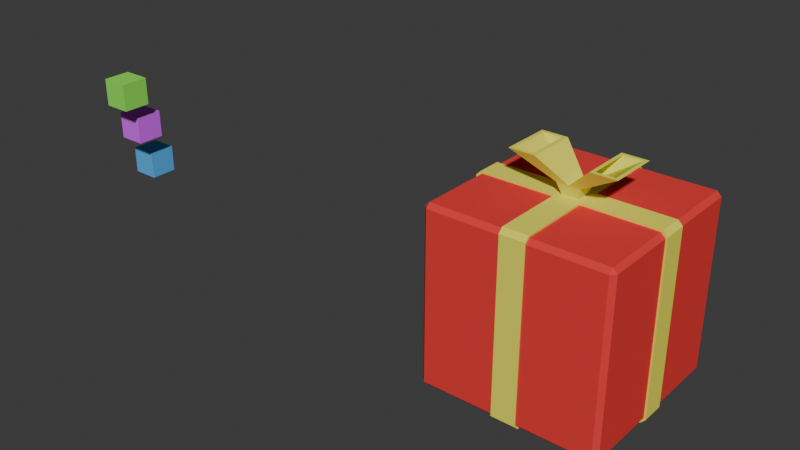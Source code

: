 # Source: present.blend  (saved by Blender 4.2.66; exported with 4.5.12 LTS)
import bpy
from mathutils import Matrix  # noqa: F401  (used for matrix-valued properties, if any)

bpy.ops.wm.read_factory_settings(use_empty=True)
scene = bpy.context.scene
scene.name = 'Scene'

# ---- collections
col_collection = bpy.data.collections.new('Collection'); scene.collection.children.link(col_collection)

# ---- materials (node trees are filled in below, after node groups)
mat_present_color1 = bpy.data.materials.new('Present_Color1')
mat_present_color2 = bpy.data.materials.new('Present_Color2')
mat_present_color3 = bpy.data.materials.new('Present_Color3')
mat_present_color4 = bpy.data.materials.new('Present_Color4')
mat_present_color5 = bpy.data.materials.new('Present_Color5')

# ---- material node trees
mat_present_color1.use_nodes = True; mat_present_color1.node_tree.nodes.clear()
_N = mat_present_color1.node_tree.nodes; _L = mat_present_color1.node_tree.links
n0 = _N.new('ShaderNodeBsdfPrincipled'); n0.name = 'Principled BSDF'; n0.location = (10, 300)
n0.inputs[0].default_value = (0.8003, 0.05371, 0.04974, 1.0)
n0.inputs[2].default_value = 1.0
n0.inputs[3].default_value = 1.0
n1 = _N.new('ShaderNodeOutputMaterial'); n1.name = 'Material Output'; n1.location = (300, 300)
_L.new(n0.outputs[0], n1.inputs[0])
n1.is_active_output = True
mat_present_color2.use_nodes = True; mat_present_color2.node_tree.nodes.clear()
_N = mat_present_color2.node_tree.nodes; _L = mat_present_color2.node_tree.links
n0 = _N.new('ShaderNodeBsdfPrincipled'); n0.name = 'Principled BSDF'; n0.location = (10, 300)
n0.inputs[0].default_value = (0.8706, 0.8359, 0.0973, 1.0)
n0.inputs[2].default_value = 1.0
n0.inputs[3].default_value = 1.0
n1 = _N.new('ShaderNodeOutputMaterial'); n1.name = 'Material Output'; n1.location = (300, 300)
_L.new(n0.outputs[0], n1.inputs[0])
n1.is_active_output = True
mat_present_color3.use_nodes = True; mat_present_color3.node_tree.nodes.clear()
_N = mat_present_color3.node_tree.nodes; _L = mat_present_color3.node_tree.links
n0 = _N.new('ShaderNodeBsdfPrincipled'); n0.name = 'Principled BSDF'; n0.location = (10, 300)
n0.inputs[0].default_value = (0.2503, 0.8706, 0.0973, 1.0)
n0.inputs[2].default_value = 1.0
n0.inputs[3].default_value = 1.0
n1 = _N.new('ShaderNodeOutputMaterial'); n1.name = 'Material Output'; n1.location = (300, 300)
_L.new(n0.outputs[0], n1.inputs[0])
n1.is_active_output = True
mat_present_color4.use_nodes = True; mat_present_color4.node_tree.nodes.clear()
_N = mat_present_color4.node_tree.nodes; _L = mat_present_color4.node_tree.links
n0 = _N.new('ShaderNodeBsdfPrincipled'); n0.name = 'Principled BSDF'; n0.location = (10, 300)
n0.inputs[0].default_value = (0.7239, 0.09745, 1.0, 1.0)
n0.inputs[2].default_value = 1.0
n0.inputs[3].default_value = 1.0
n1 = _N.new('ShaderNodeOutputMaterial'); n1.name = 'Material Output'; n1.location = (300, 300)
_L.new(n0.outputs[0], n1.inputs[0])
n1.is_active_output = True
mat_present_color5.use_nodes = True; mat_present_color5.node_tree.nodes.clear()
_N = mat_present_color5.node_tree.nodes; _L = mat_present_color5.node_tree.links
n0 = _N.new('ShaderNodeBsdfPrincipled'); n0.name = 'Principled BSDF'; n0.location = (10, 300)
n0.inputs[0].default_value = (0.0973, 0.4322, 0.8706, 1.0)
n0.inputs[2].default_value = 1.0
n0.inputs[3].default_value = 1.0
n1 = _N.new('ShaderNodeOutputMaterial'); n1.name = 'Material Output'; n1.location = (300, 300)
_L.new(n0.outputs[0], n1.inputs[0])
n1.is_active_output = True

# ---- world
world_world = bpy.data.worlds.new('World'); scene.world = world_world
world_world.use_nodes = True; world_world.node_tree.nodes.clear()
_N = world_world.node_tree.nodes; _L = world_world.node_tree.links
n0 = _N.new('ShaderNodeOutputWorld'); n0.name = 'World Output'; n0.location = (300, 300)
n1 = _N.new('ShaderNodeBackground'); n1.name = 'Background'; n1.location = (10, 300)
n1.inputs[0].default_value = (0.05088, 0.05088, 0.05088, 1.0)
_L.new(n1.outputs[0], n0.inputs[0])
n0.is_active_output = True
world_world.color = (0.05088, 0.05088, 0.05088)
world_world.sun_shadow_jitter_overblur = 0.0

# ---- meshes
me_cube_001 = bpy.data.meshes.new('Cube.001')
me_cube_001.from_pydata([(-0.475, -0.475, -0.5), (-0.475, -0.5, -0.475), (-0.5, -0.475, -0.475), (-0.475, -0.5, 0.475), (-0.475, -0.475, 0.5), (-0.5, -0.475, 0.475), (-0.475, 0.475, -0.5), (-0.5, 0.475, -0.475), (-0.475, 0.5, -0.475), (-0.475, 0.475, 0.5), (-0.475, 0.5, 0.475), (-0.5, 0.475, 0.475), (0.475, -0.475, -0.5), (0.5, -0.475, -0.475), (0.475, -0.5, -0.475), (0.475, -0.475, 0.5), (0.475, -0.5, 0.475), (0.5, -0.475, 0.475), (0.475, 0.475, -0.5), (0.475, 0.5, -0.475), (0.5, 0.475, -0.475), (0.475, 0.475, 0.5), (0.5, 0.475, 0.475), (0.475, 0.5, 0.475)], [], [(14, 16, 3, 1), (20, 22, 17, 13), (21, 9, 4, 15), (2, 5, 11, 7), (8, 10, 23, 19), (0, 1, 2), (3, 4, 5), (6, 7, 8), (9, 10, 11), (12, 13, 14), (15, 16, 17), (18, 19, 20), (21, 22, 23), (6, 0, 2, 7), (1, 3, 5, 2), (4, 9, 11, 5), (10, 8, 7, 11), (18, 6, 8, 19), (9, 21, 23, 10), (22, 20, 19, 23), (12, 18, 20, 13), (21, 15, 17, 22), (16, 14, 13, 17), (0, 12, 14, 1), (15, 4, 3, 16), (6, 18, 12, 0)])
_uv = me_cube_001.uv_layers.new(name='UVMap')
_uv.uv.foreach_set('vector', [0.3812, 0.7562, 0.6187, 0.7563, 0.6187, 0.9937, 0.3812, 0.9937, 0.3812, 0.5062, 0.6187, 0.5063, 0.6187, 0.7437, 0.3812, 0.7437, 0.6312, 0.5062, 0.8688, 0.5063, 0.8688, 0.7437, 0.6312, 0.7437, 0.3812, 0.00625, 0.6187, 0.00625, 0.6187, 0.2438, 0.3812, 0.2437, 0.3812, 0.2562, 0.6187, 0.2563, 0.6187, 0.4937, 0.3812, 0.4937, 0.1312, 0.7437, 0.1312, 0.75, 0.125, 0.7438, 0.6187, 0.0, 0.625, 0.00625, 0.6187, 0.00625, 0.1312, 0.5062, 0.125, 0.5063, 0.1312, 0.5, 0.625, 0.2438, 0.6187, 0.25, 0.6187, 0.2438, 0.3688, 0.7437, 0.375, 0.7438, 0.3688, 0.75, 0.625, 0.7563, 0.6187, 0.7563, 0.6187, 0.75, 0.3688, 0.5063, 0.3688, 0.5, 0.375, 0.5063, 0.625, 0.4938, 0.6187, 0.5, 0.6187, 0.4937, 0.1312, 0.5062, 0.1312, 0.7437, 0.125, 0.7438, 0.125, 0.5063, 0.3813, 0.0, 0.6187, 0.0, 0.6187, 0.00625, 0.3812, 0.00625, 0.625, 0.00625, 0.625, 0.2438, 0.6187, 0.2438, 0.6187, 0.00625, 0.6187, 0.2563, 0.3812, 0.2562, 0.3812, 0.2437, 0.6187, 0.2438, 0.3688, 0.5063, 0.1312, 0.5062, 0.1312, 0.5, 0.3688, 0.5, 0.625, 0.2563, 0.625, 0.4938, 0.6187, 0.4937, 0.6187, 0.2563, 0.6187, 0.5063, 0.3812, 0.5062, 0.3812, 0.4937, 0.6187, 0.4937, 0.3688, 0.7437, 0.3688, 0.5063, 0.3812, 0.5062, 0.3812, 0.7437, 0.6312, 0.5062, 0.6312, 0.7437, 0.6187, 0.7437, 0.6187, 0.5063, 0.6187, 0.7563, 0.3812, 0.7562, 0.3812, 0.7437, 0.6187, 0.7437, 0.1312, 0.7437, 0.3688, 0.7437, 0.3688, 0.75, 0.1312, 0.75, 0.625, 0.7563, 0.625, 0.9937, 0.6187, 0.9937, 0.6187, 0.7563, 0.1312, 0.5062, 0.3688, 0.5063, 0.3688, 0.7437, 0.1312, 0.7437])
me_cube_001.materials.append(mat_present_color1)
me_cube_001.update()
me_cube_002 = bpy.data.meshes.new('Cube.002')
me_cube_002.from_pydata([(-0.475, 0.06786, -0.5), (-0.475, -0.06786, -0.5), (-0.5, -0.06786, -0.475), (-0.5, 0.06786, -0.475), (-0.475, -0.06786, 0.5), (-0.475, 0.06786, 0.5), (-0.5, 0.06786, 0.475), (-0.5, -0.06786, 0.475), (0.475, -0.06786, -0.5), (0.475, 0.06786, -0.5), (0.5, 0.06786, -0.475), (0.5, -0.06786, -0.475), (0.475, 0.06786, 0.5), (0.475, -0.06786, 0.5), (0.5, -0.06786, 0.475), (0.5, 0.06786, 0.475), (0.06786, 0.475, -0.5), (-0.06786, 0.475, -0.5), (-0.06786, 0.5, -0.475), (0.06786, 0.5, -0.475), (-0.06786, 0.475, 0.5), (0.06786, 0.475, 0.5), (0.06786, 0.5, 0.475), (-0.06786, 0.5, 0.475), (-0.06786, -0.475, -0.5), (0.06786, -0.475, -0.5), (0.06786, -0.5, -0.475), (-0.06786, -0.5, -0.475), (0.06786, -0.475, 0.5), (-0.06786, -0.475, 0.5), (-0.06786, -0.5, 0.475), (0.06786, -0.5, 0.475), (0.06786, 0.3393, -0.5), (-0.06786, 0.3393, -0.5), (0.06786, 0.2036, -0.5), (-0.06786, 0.2036, -0.5), (0.3393, 0.06786, -0.5), (0.2036, 0.06786, -0.5), (0.06786, 0.06786, -0.5), (-0.06786, 0.06786, -0.5), (-0.2036, 0.06786, -0.5), (-0.3393, 0.06786, -0.5), (0.3393, -0.06786, -0.5), (0.2036, -0.06786, -0.5), (0.06786, -0.06786, -0.5), (-0.06786, -0.06786, -0.5), (-0.2036, -0.06786, -0.5), (-0.3393, -0.06786, -0.5), (0.06786, -0.2036, -0.5), (-0.06786, -0.2036, -0.5), (0.06786, -0.3393, -0.5), (-0.06786, -0.3393, -0.5), (-0.06786, 0.3393, 0.5), (0.06786, 0.3393, 0.5), (-0.06786, 0.2036, 0.5), (0.06786, 0.2036, 0.5), (-0.3393, 0.06786, 0.5), (-0.2036, 0.06786, 0.5), (-0.06786, 0.06786, 0.5), (0.06786, 0.06786, 0.5), (0.2036, 0.06786, 0.5), (0.3393, 0.06786, 0.5), (-0.3393, -0.06786, 0.5), (-0.2036, -0.06786, 0.5), (-0.06786, -0.06786, 0.5), (0.06786, -0.06786, 0.5), (0.2036, -0.06786, 0.5), (0.3393, -0.06786, 0.5), (-0.06786, -0.2036, 0.5), (0.06786, -0.2036, 0.5), (-0.06786, -0.3393, 0.5), (0.06786, -0.3393, 0.5), (-0.3461, -0.06854, -0.5105), (-0.2076, -0.06854, -0.5105), (-0.06921, -0.06854, -0.5105), (0.06921, -0.06854, -0.5105), (0.2076, -0.06854, -0.5105), (0.3461, -0.06854, -0.5105), (-0.3461, 0.06854, -0.5105), (-0.2076, 0.06854, -0.5105), (-0.06921, 0.06854, -0.5105), (0.06921, 0.06854, -0.5105), (0.2076, 0.06854, -0.5105), (0.3461, 0.06854, -0.5105), (-0.06921, -0.505, -0.3464), (-0.06921, -0.505, -0.2078), (-0.06921, 0.2056, -0.5105), (0.06921, 0.2056, -0.5105), (-0.06921, -0.505, -0.06928), (-0.06921, -0.505, 0.06928), (-0.06921, -0.505, 0.2078), (-0.06921, -0.505, 0.3464), (-0.06921, 0.3427, -0.5105), (0.06921, 0.3427, -0.5105), (0.06921, -0.505, -0.3464), (0.06921, -0.505, -0.2078), (0.06921, -0.505, -0.06928), (0.06921, -0.505, 0.06928), (0.06921, -0.505, 0.485), (-0.06921, -0.505, 0.485), (0.06921, -0.505, 0.2078), (0.06921, -0.505, 0.3464), (0.06921, 0.505, -0.3464), (0.06921, 0.505, -0.2078), (-0.06921, -0.4797, 0.5105), (0.06921, -0.4797, 0.5105), (0.06921, 0.505, -0.06928), (0.06921, 0.505, 0.06928), (-0.5, -0.06786, 0.3393), (-0.5, -0.06786, 0.2036), (-0.5, -0.06786, 0.06786), (-0.5, -0.06786, -0.06786), (-0.5, -0.06786, -0.2036), (-0.5, -0.06786, -0.3393), (-0.5, 0.06786, 0.3393), (-0.5, 0.06786, 0.2036), (-0.5, 0.06786, 0.06786), (-0.5, 0.06786, -0.06786), (-0.5, 0.06786, -0.2036), (-0.5, 0.06786, -0.3393), (0.06921, 0.505, 0.2078), (0.06921, 0.505, 0.3464), (-0.06921, -0.505, -0.485), (0.06921, -0.505, -0.485), (-0.06921, 0.505, -0.3464), (-0.06921, 0.505, -0.2078), (-0.06921, 0.505, -0.06928), (-0.06921, 0.505, 0.06928), (0.06921, -0.4797, -0.5105), (-0.06921, -0.4797, -0.5105), (-0.06921, 0.505, 0.2078), (-0.06921, 0.505, 0.3464), (0.51, -0.06854, -0.3464), (0.51, -0.06854, -0.2078), (-0.06921, 0.505, 0.485), (0.06921, 0.505, 0.485), (0.51, -0.06854, -0.06928), (0.51, -0.06854, 0.06928), (0.51, -0.06854, 0.2078), (0.51, -0.06854, 0.3464), (0.06921, 0.4797, 0.5105), (-0.06921, 0.4797, 0.5105), (0.51, 0.06854, -0.3464), (0.51, 0.06854, -0.2078), (0.5, 0.06786, 0.3393), (0.5, 0.06786, 0.2036), (0.5, 0.06786, 0.06786), (0.5, 0.06786, -0.06786), (0.5, 0.06786, -0.2036), (0.5, 0.06786, -0.3393), (0.5, -0.06786, 0.3393), (0.5, -0.06786, 0.2036), (0.5, -0.06786, 0.06786), (0.5, -0.06786, -0.06786), (0.5, -0.06786, -0.2036), (0.5, -0.06786, -0.3393), (0.51, 0.06854, -0.06928), (0.51, 0.06854, 0.06928), (0.06921, 0.505, -0.485), (-0.06921, 0.505, -0.485), (0.51, 0.06854, 0.2078), (0.51, 0.06854, 0.3464), (-0.51, 0.06854, -0.3464), (-0.51, 0.06854, -0.2078), (-0.06921, 0.4797, -0.5105), (0.06921, 0.4797, -0.5105), (-0.51, 0.06854, -0.06928), (-0.51, 0.06854, 0.06928), (-0.51, 0.06854, 0.2078), (-0.51, 0.06854, 0.3464), (0.51, 0.06854, 0.485), (0.51, -0.06854, 0.485), (-0.51, -0.06854, -0.3464), (-0.51, -0.06854, -0.2078), (-0.51, -0.06854, -0.06928), (-0.51, -0.06854, 0.06928), (0.4845, -0.06854, 0.5105), (0.4845, 0.06854, 0.5105), (-0.51, -0.06854, 0.2078), (-0.51, -0.06854, 0.3464), (-0.06786, 0.5, 0.3393), (-0.06786, 0.5, 0.2036), (-0.06786, 0.5, 0.06786), (-0.06786, 0.5, -0.06786), (-0.06786, 0.5, -0.2036), (-0.06786, 0.5, -0.3393), (0.06786, 0.5, 0.3393), (0.06786, 0.5, 0.2036), (0.06786, 0.5, 0.06786), (0.06786, 0.5, -0.06786), (0.06786, 0.5, -0.2036), (0.06786, 0.5, -0.3393), (0.06921, -0.3427, 0.5105), (-0.06921, -0.3427, 0.5105), (0.51, -0.06854, -0.485), (0.51, 0.06854, -0.485), (0.06921, -0.2056, 0.5105), (-0.06921, -0.2056, 0.5105), (0.3461, -0.06854, 0.5105), (0.2076, -0.06854, 0.5105), (0.4845, 0.06854, -0.5105), (0.4845, -0.06854, -0.5105), (0.04421, -0.04354, 0.5105), (-0.04421, -0.04354, 0.5105), (-0.2076, -0.06854, 0.5105), (-0.3461, -0.06854, 0.5105), (-0.51, -0.06854, 0.485), (-0.51, 0.06854, 0.485), (0.3461, 0.06854, 0.5105), (0.2076, 0.06854, 0.5105), (0.04421, 0.04354, 0.5105), (-0.04421, 0.04354, 0.5105), (-0.4845, 0.06854, 0.5105), (-0.4845, -0.06854, 0.5105), (-0.2076, 0.06854, 0.5105), (-0.3461, 0.06854, 0.5105), (0.06786, -0.5, 0.3393), (0.06786, -0.5, 0.2036), (0.06786, -0.5, 0.06786), (0.06786, -0.5, -0.06786), (0.06786, -0.5, -0.2036), (0.06786, -0.5, -0.3393), (-0.06786, -0.5, 0.3393), (-0.06786, -0.5, 0.2036), (-0.06786, -0.5, 0.06786), (-0.06786, -0.5, -0.06786), (-0.06786, -0.5, -0.2036), (-0.06786, -0.5, -0.3393), (0.06921, 0.2056, 0.5105), (-0.06921, 0.2056, 0.5105), (-0.51, 0.06854, -0.485), (-0.51, -0.06854, -0.485), (0.06921, 0.3427, 0.5105), (-0.06921, 0.3427, 0.5105), (-0.06921, -0.3427, -0.5105), (0.06921, -0.3427, -0.5105), (-0.4845, -0.06854, -0.5105), (-0.4845, 0.06854, -0.5105), (-0.06921, -0.2056, -0.5105), (0.06921, -0.2056, -0.5105), (-0.06921, 0.06854, 0.5105), (-0.06921, -0.06854, 0.5105), (0.06921, 0.06854, 0.5105), (0.06921, -0.06854, 0.5105), (0.06632, -0.0653, 0.5772), (-0.06632, -0.0653, 0.5772), (0.06632, 0.0653, 0.5772), (-0.06632, 0.0653, 0.5772), (0.0, 0.0653, 0.5772), (0.0, -0.0653, 0.5772), (0.264, -0.1194, 0.7105), (0.264, 0.1194, 0.7105), (0.1624, 0.1194, 0.7105), (0.1624, -0.1194, 0.7105), (-0.264, -0.1194, 0.7105), (-0.264, 0.1194, 0.7105), (-0.1624, 0.1194, 0.7105), (-0.1624, -0.1194, 0.7105), (0.284, 0.1394, 0.7105), (0.284, -0.1394, 0.7105), (0.1424, 0.1394, 0.7105), (0.1424, -0.1394, 0.7105), (-0.284, 0.1394, 0.7105), (-0.284, -0.1394, 0.7105), (-0.1424, 0.1394, 0.7105), (-0.1424, -0.1394, 0.7105), (-0.05322, -0.05891, 0.5772), (-0.05322, 0.06054, 0.5772), (-0.0135, 0.06054, 0.5772), (-0.0135, -0.05891, 0.5772), (0.05169, -0.05891, 0.5772), (0.05169, 0.06054, 0.5772), (0.01196, 0.06054, 0.5772), (0.01196, -0.05891, 0.5772)], [], [(36, 42, 8, 9), (12, 15, 14, 13), (8, 11, 10, 9), (4, 7, 6, 5), (0, 3, 2, 1), (108, 114, 6, 7), (56, 62, 4, 5), (144, 150, 14, 15), (6, 114, 169, 207), (61, 60, 209, 208), (69, 71, 70, 68), (218, 217, 100, 97), (20, 52, 233, 141), (217, 216, 101, 100), (53, 21, 140, 232), (65, 69, 68, 64), (114, 115, 168, 169), (4, 62, 205, 213), (12, 13, 67, 61), (61, 67, 66, 60), (60, 66, 65, 59), (59, 65, 64, 58), (58, 64, 63, 57), (57, 63, 62, 56), (115, 116, 167, 168), (219, 218, 97, 96), (55, 59, 58, 54), (62, 63, 204, 205), (27, 24, 129, 122), (116, 117, 166, 167), (220, 219, 96, 95), (53, 55, 54, 52), (63, 64, 241, 204), (25, 26, 123, 128), (21, 53, 52, 20), (117, 118, 163, 166), (30, 222, 91, 99), (49, 51, 50, 48), (222, 223, 90, 91), (51, 49, 238, 234), (221, 220, 95, 94), (118, 119, 162, 163), (45, 49, 48, 44), (65, 66, 199, 243), (66, 67, 198, 199), (0, 1, 47, 41), (41, 47, 46, 40), (40, 46, 45, 39), (39, 45, 44, 38), (38, 44, 43, 37), (37, 43, 42, 36), (223, 224, 89, 90), (48, 50, 235, 239), (35, 39, 38, 34), (0, 41, 78, 237), (224, 225, 88, 89), (47, 1, 236, 72), (23, 20, 141, 134), (33, 35, 34, 32), (225, 226, 85, 88), (21, 22, 135, 140), (17, 33, 32, 16), (51, 24, 25, 50), (13, 14, 171, 176), (28, 31, 30, 29), (15, 12, 177, 170), (44, 48, 239, 75), (24, 27, 26, 25), (20, 23, 22, 21), (16, 19, 18, 17), (180, 186, 22, 23), (19, 16, 165, 158), (71, 28, 29, 70), (180, 23, 134, 131), (38, 37, 82, 81), (226, 227, 84, 85), (36, 9, 200, 83), (216, 222, 30, 31), (37, 36, 83, 82), (49, 45, 74, 238), (92, 93, 87, 86), (105, 104, 99, 98), (83, 200, 201, 77), (141, 140, 135, 134), (165, 164, 159, 158), (164, 165, 93, 92), (234, 235, 128, 129), (177, 176, 171, 170), (129, 128, 123, 122), (131, 134, 135, 121), (26, 27, 227, 221), (221, 227, 226, 220), (220, 226, 225, 219), (219, 225, 224, 218), (218, 224, 223, 217), (217, 223, 222, 216), (192, 193, 104, 105), (101, 98, 99, 91), (201, 200, 195, 194), (123, 94, 84, 122), (94, 95, 85, 84), (95, 96, 88, 85), (96, 97, 89, 88), (213, 212, 207, 206), (97, 100, 90, 89), (100, 101, 91, 90), (35, 33, 92, 86), (3, 0, 237, 230), (232, 233, 229, 228), (1, 2, 231, 236), (26, 221, 94, 123), (159, 124, 102, 158), (126, 127, 107, 106), (237, 236, 231, 230), (130, 131, 121, 120), (195, 142, 132, 194), (124, 125, 103, 102), (125, 126, 106, 103), (179, 206, 207, 169), (127, 130, 120, 107), (142, 143, 133, 132), (18, 19, 191, 185), (185, 191, 190, 184), (184, 190, 189, 183), (183, 189, 188, 182), (182, 188, 187, 181), (181, 187, 186, 180), (143, 156, 136, 133), (156, 157, 137, 136), (215, 212, 213, 205), (157, 160, 138, 137), (160, 161, 139, 138), (231, 172, 162, 230), (172, 173, 163, 162), (161, 170, 171, 139), (173, 174, 166, 163), (174, 175, 167, 166), (50, 25, 128, 235), (108, 7, 206, 179), (79, 80, 74, 73), (109, 108, 179, 178), (52, 54, 229, 233), (175, 178, 168, 167), (181, 180, 131, 130), (196, 197, 193, 192), (41, 40, 79, 78), (182, 181, 130, 127), (178, 179, 169, 168), (40, 39, 80, 79), (243, 241, 197, 196), (17, 18, 159, 164), (8, 42, 77, 201), (10, 11, 155, 149), (149, 155, 154, 148), (148, 154, 153, 147), (147, 153, 152, 146), (146, 152, 151, 145), (145, 151, 150, 144), (183, 182, 127, 126), (42, 43, 76, 77), (177, 208, 198, 176), (184, 183, 126, 125), (43, 44, 75, 76), (185, 184, 125, 124), (11, 8, 201, 194), (208, 209, 199, 198), (22, 186, 121, 135), (9, 10, 195, 200), (33, 17, 164, 92), (2, 113, 172, 231), (74, 75, 239, 238), (119, 3, 230, 162), (152, 153, 136, 137), (18, 185, 124, 159), (71, 69, 196, 192), (209, 242, 243, 199), (46, 47, 72, 73), (187, 188, 107, 120), (45, 46, 73, 74), (186, 187, 120, 121), (203, 202, 244, 249, 245), (191, 19, 158, 102), (68, 70, 193, 197), (2, 3, 119, 113), (113, 119, 118, 112), (112, 118, 117, 111), (111, 117, 116, 110), (110, 116, 115, 109), (109, 115, 114, 108), (188, 189, 106, 107), (39, 35, 86, 80), (240, 214, 204, 241), (189, 190, 103, 106), (34, 38, 81, 87), (190, 191, 102, 103), (7, 4, 213, 206), (214, 215, 205, 204), (5, 6, 207, 212), (28, 71, 192, 105), (110, 109, 178, 175), (57, 56, 215, 214), (81, 82, 76, 75), (31, 28, 105, 98), (111, 110, 175, 174), (147, 146, 157, 156), (146, 145, 160, 157), (140, 141, 233, 232), (32, 34, 87, 93), (145, 144, 161, 160), (59, 55, 228, 242), (151, 152, 137, 138), (237, 78, 72, 236), (16, 32, 93, 165), (150, 151, 138, 139), (56, 5, 212, 215), (55, 53, 232, 228), (80, 81, 75, 74), (67, 13, 176, 198), (12, 61, 208, 177), (60, 59, 242, 209), (113, 112, 173, 172), (86, 87, 81, 80), (112, 111, 174, 173), (29, 30, 99, 104), (14, 150, 139, 171), (149, 148, 143, 142), (238, 239, 235, 234), (148, 147, 156, 143), (227, 27, 122, 84), (24, 51, 234, 129), (154, 155, 132, 133), (78, 79, 73, 72), (54, 58, 240, 229), (153, 154, 133, 136), (144, 15, 170, 161), (64, 68, 197, 241), (228, 229, 240, 242), (70, 29, 104, 193), (69, 65, 243, 196), (155, 11, 194, 132), (216, 31, 98, 101), (82, 83, 77, 76), (10, 149, 142, 195), (58, 57, 214, 240), (203, 211, 240, 241), (210, 202, 243, 242), (211, 210, 242, 240), (202, 203, 241, 243), (248, 247, 262, 264), (202, 210, 246, 244), (210, 211, 247, 248, 246), (211, 203, 245, 247), (246, 248, 260, 258), (253, 250, 270, 273), (249, 244, 259, 261), (244, 246, 258, 259), (248, 249, 261, 260), (257, 256, 268, 269), (247, 245, 263, 262), (245, 249, 265, 263), (249, 248, 264, 265), (251, 250, 259, 258), (252, 251, 258, 260), (250, 253, 261, 259), (253, 252, 260, 261), (254, 255, 262, 263), (255, 256, 264, 262), (257, 254, 263, 265), (256, 257, 265, 264), (268, 267, 266, 269), (256, 255, 267, 268), (254, 257, 269, 266), (255, 254, 266, 267), (271, 272, 273, 270), (250, 251, 271, 270), (252, 253, 273, 272), (251, 252, 272, 271)])
_uv = me_cube_002.uv_layers.new(name='UVMap')
_uv.uv.foreach_set('vector', [0.3348, 0.608, 0.3348, 0.642, 0.3688, 0.642, 0.3688, 0.608, 0.6313, 0.608, 0.6187, 0.608, 0.6187, 0.642, 0.6313, 0.642, 0.3688, 0.642, 0.3812, 0.642, 0.3812, 0.608, 0.3688, 0.608, 0.625, 0.108, 0.6187, 0.108, 0.6187, 0.142, 0.625, 0.142, 0.1312, 0.608, 0.125, 0.608, 0.125, 0.642, 0.1312, 0.642, 0.5848, 0.108, 0.5848, 0.142, 0.6187, 0.142, 0.6187, 0.108, 0.8348, 0.608, 0.8348, 0.642, 0.8688, 0.642, 0.8688, 0.608, 0.5848, 0.608, 0.5848, 0.642, 0.6187, 0.642, 0.6187, 0.608, 0.6187, 0.142, 0.5848, 0.142, 0.5848, 0.142, 0.6187, 0.142, 0.6652, 0.608, 0.6991, 0.608, 0.6991, 0.608, 0.6652, 0.608, 0.733, 0.6759, 0.733, 0.7098, 0.767, 0.7098, 0.767, 0.6759, 0.517, 0.858, 0.5509, 0.858, 0.5509, 0.858, 0.517, 0.858, 0.767, 0.5063, 0.767, 0.5402, 0.767, 0.5402, 0.767, 0.5063, 0.5509, 0.858, 0.5848, 0.858, 0.5848, 0.858, 0.5509, 0.858, 0.733, 0.5402, 0.733, 0.5063, 0.733, 0.5063, 0.733, 0.5402, 0.733, 0.642, 0.733, 0.6759, 0.767, 0.6759, 0.767, 0.642, 0.5848, 0.142, 0.5509, 0.142, 0.5509, 0.142, 0.5848, 0.142, 0.8688, 0.642, 0.8348, 0.642, 0.8348, 0.642, 0.8688, 0.642, 0.6313, 0.608, 0.6313, 0.642, 0.6652, 0.642, 0.6652, 0.608, 0.6652, 0.608, 0.6652, 0.642, 0.6991, 0.642, 0.6991, 0.608, 0.6991, 0.608, 0.6991, 0.642, 0.733, 0.642, 0.733, 0.608, 0.733, 0.608, 0.733, 0.642, 0.767, 0.642, 0.767, 0.608, 0.767, 0.608, 0.767, 0.642, 0.8009, 0.642, 0.8009, 0.608, 0.8009, 0.608, 0.8009, 0.642, 0.8348, 0.642, 0.8348, 0.608, 0.5509, 0.142, 0.517, 0.142, 0.517, 0.142, 0.5509, 0.142, 0.483, 0.858, 0.517, 0.858, 0.517, 0.858, 0.483, 0.858, 0.733, 0.5741, 0.733, 0.608, 0.767, 0.608, 0.767, 0.5741, 0.8348, 0.642, 0.8009, 0.642, 0.8009, 0.642, 0.8348, 0.642, 0.233, 0.75, 0.233, 0.7437, 0.233, 0.7437, 0.233, 0.75, 0.517, 0.142, 0.483, 0.142, 0.483, 0.142, 0.517, 0.142, 0.4491, 0.858, 0.483, 0.858, 0.483, 0.858, 0.4491, 0.858, 0.733, 0.5402, 0.733, 0.5741, 0.767, 0.5741, 0.767, 0.5402, 0.8009, 0.642, 0.767, 0.642, 0.767, 0.642, 0.8009, 0.642, 0.267, 0.7437, 0.267, 0.75, 0.267, 0.75, 0.267, 0.7437, 0.733, 0.5063, 0.733, 0.5402, 0.767, 0.5402, 0.767, 0.5063, 0.483, 0.142, 0.4491, 0.142, 0.4491, 0.142, 0.483, 0.142, 0.6187, 0.892, 0.5848, 0.892, 0.5848, 0.892, 0.6187, 0.892, 0.233, 0.6759, 0.233, 0.7098, 0.267, 0.7098, 0.267, 0.6759, 0.5848, 0.892, 0.5509, 0.892, 0.5509, 0.892, 0.5848, 0.892, 0.233, 0.7098, 0.233, 0.6759, 0.233, 0.6759, 0.233, 0.7098, 0.4152, 0.858, 0.4491, 0.858, 0.4491, 0.858, 0.4152, 0.858, 0.4491, 0.142, 0.4152, 0.142, 0.4152, 0.142, 0.4491, 0.142, 0.233, 0.642, 0.233, 0.6759, 0.267, 0.6759, 0.267, 0.642, 0.733, 0.642, 0.6991, 0.642, 0.6991, 0.642, 0.733, 0.642, 0.6991, 0.642, 0.6652, 0.642, 0.6652, 0.642, 0.6991, 0.642, 0.1312, 0.608, 0.1312, 0.642, 0.1652, 0.642, 0.1652, 0.608, 0.1652, 0.608, 0.1652, 0.642, 0.1991, 0.642, 0.1991, 0.608, 0.1991, 0.608, 0.1991, 0.642, 0.233, 0.642, 0.233, 0.608, 0.233, 0.608, 0.233, 0.642, 0.267, 0.642, 0.267, 0.608, 0.267, 0.608, 0.267, 0.642, 0.3009, 0.642, 0.3009, 0.608, 0.3009, 0.608, 0.3009, 0.642, 0.3348, 0.642, 0.3348, 0.608, 0.5509, 0.892, 0.517, 0.892, 0.517, 0.892, 0.5509, 0.892, 0.267, 0.6759, 0.267, 0.7098, 0.267, 0.7098, 0.267, 0.6759, 0.233, 0.5741, 0.233, 0.608, 0.267, 0.608, 0.267, 0.5741, 0.1312, 0.608, 0.1652, 0.608, 0.1652, 0.608, 0.1312, 0.608, 0.517, 0.892, 0.483, 0.892, 0.483, 0.892, 0.517, 0.892, 0.1652, 0.642, 0.1312, 0.642, 0.1312, 0.642, 0.1652, 0.642, 0.6187, 0.358, 0.625, 0.358, 0.625, 0.358, 0.6187, 0.358, 0.233, 0.5402, 0.233, 0.5741, 0.267, 0.5741, 0.267, 0.5402, 0.483, 0.892, 0.4491, 0.892, 0.4491, 0.892, 0.483, 0.892, 0.625, 0.392, 0.6187, 0.392, 0.6187, 0.392, 0.625, 0.392, 0.233, 0.5063, 0.233, 0.5402, 0.267, 0.5402, 0.267, 0.5063, 0.233, 0.7098, 0.233, 0.7437, 0.267, 0.7437, 0.267, 0.7098, 0.6313, 0.642, 0.6187, 0.642, 0.6187, 0.642, 0.6313, 0.642, 0.625, 0.858, 0.6187, 0.858, 0.6187, 0.892, 0.625, 0.892, 0.6187, 0.608, 0.6313, 0.608, 0.6313, 0.608, 0.6187, 0.608, 0.267, 0.642, 0.267, 0.6759, 0.267, 0.6759, 0.267, 0.642, 0.233, 0.7437, 0.233, 0.75, 0.267, 0.75, 0.267, 0.7437, 0.625, 0.358, 0.6187, 0.358, 0.6187, 0.392, 0.625, 0.392, 0.267, 0.5063, 0.267, 0.5, 0.233, 0.5, 0.233, 0.5063, 0.5848, 0.358, 0.5848, 0.392, 0.6187, 0.392, 0.6187, 0.358, 0.267, 0.5, 0.267, 0.5063, 0.267, 0.5063, 0.267, 0.5, 0.733, 0.7098, 0.733, 0.7437, 0.767, 0.7437, 0.767, 0.7098, 0.5848, 0.358, 0.6187, 0.358, 0.6187, 0.358, 0.5848, 0.358, 0.267, 0.608, 0.3009, 0.608, 0.3009, 0.608, 0.267, 0.608, 0.4491, 0.892, 0.4152, 0.892, 0.4152, 0.892, 0.4491, 0.892, 0.3348, 0.608, 0.3688, 0.608, 0.3688, 0.608, 0.3348, 0.608, 0.5848, 0.858, 0.5848, 0.892, 0.6187, 0.892, 0.6187, 0.858, 0.3009, 0.608, 0.3348, 0.608, 0.3348, 0.608, 0.3009, 0.608, 0.233, 0.6759, 0.233, 0.642, 0.233, 0.642, 0.233, 0.6759, 0.233, 0.5402, 0.267, 0.5402, 0.267, 0.5741, 0.233, 0.5741, 0.625, 0.858, 0.625, 0.892, 0.6187, 0.892, 0.6187, 0.858, 0.3348, 0.608, 0.3688, 0.608, 0.3688, 0.642, 0.3348, 0.642, 0.625, 0.358, 0.625, 0.392, 0.6187, 0.392, 0.6187, 0.358, 0.267, 0.5063, 0.233, 0.5063, 0.233, 0.5, 0.267, 0.5, 0.233, 0.5063, 0.267, 0.5063, 0.267, 0.5402, 0.233, 0.5402, 0.233, 0.7098, 0.267, 0.7098, 0.267, 0.7437, 0.233, 0.7437, 0.6313, 0.608, 0.6313, 0.642, 0.6187, 0.642, 0.6187, 0.608, 0.233, 0.7437, 0.267, 0.7437, 0.267, 0.75, 0.233, 0.75, 0.5848, 0.358, 0.6187, 0.358, 0.6187, 0.392, 0.5848, 0.392, 0.3812, 0.858, 0.3812, 0.892, 0.4152, 0.892, 0.4152, 0.858, 0.4152, 0.858, 0.4152, 0.892, 0.4491, 0.892, 0.4491, 0.858, 0.4491, 0.858, 0.4491, 0.892, 0.483, 0.892, 0.483, 0.858, 0.483, 0.858, 0.483, 0.892, 0.517, 0.892, 0.517, 0.858, 0.517, 0.858, 0.517, 0.892, 0.5509, 0.892, 0.5509, 0.858, 0.5509, 0.858, 0.5509, 0.892, 0.5848, 0.892, 0.5848, 0.858, 0.733, 0.7098, 0.767, 0.7098, 0.767, 0.7437, 0.733, 0.7437, 0.5848, 0.858, 0.6187, 0.858, 0.6187, 0.892, 0.5848, 0.892, 0.3688, 0.642, 0.3688, 0.608, 0.3812, 0.608, 0.3812, 0.642, 0.3812, 0.858, 0.4152, 0.858, 0.4152, 0.892, 0.3812, 0.892, 0.4152, 0.858, 0.4491, 0.858, 0.4491, 0.892, 0.4152, 0.892, 0.4491, 0.858, 0.483, 0.858, 0.483, 0.892, 0.4491, 0.892, 0.483, 0.858, 0.517, 0.858, 0.517, 0.892, 0.483, 0.892, 0.625, 0.108, 0.625, 0.142, 0.6187, 0.142, 0.6187, 0.108, 0.517, 0.858, 0.5509, 0.858, 0.5509, 0.892, 0.517, 0.892, 0.5509, 0.858, 0.5848, 0.858, 0.5848, 0.892, 0.5509, 0.892, 0.233, 0.5741, 0.233, 0.5402, 0.233, 0.5402, 0.233, 0.5741, 0.125, 0.608, 0.1312, 0.608, 0.1312, 0.608, 0.125, 0.608, 0.733, 0.5402, 0.767, 0.5402, 0.767, 0.5741, 0.733, 0.5741, 0.1312, 0.642, 0.125, 0.642, 0.125, 0.642, 0.1312, 0.642, 0.3812, 0.858, 0.4152, 0.858, 0.4152, 0.858, 0.3812, 0.858, 0.3812, 0.358, 0.4152, 0.358, 0.4152, 0.392, 0.3812, 0.392, 0.483, 0.358, 0.517, 0.358, 0.517, 0.392, 0.483, 0.392, 0.1312, 0.608, 0.1312, 0.642, 0.125, 0.642, 0.125, 0.608, 0.5509, 0.358, 0.5848, 0.358, 0.5848, 0.392, 0.5509, 0.392, 0.3812, 0.608, 0.4152, 0.608, 0.4152, 0.642, 0.3812, 0.642, 0.4152, 0.358, 0.4491, 0.358, 0.4491, 0.392, 0.4152, 0.392, 0.4491, 0.358, 0.483, 0.358, 0.483, 0.392, 0.4491, 0.392, 0.5848, 0.108, 0.6187, 0.108, 0.6187, 0.142, 0.5848, 0.142, 0.517, 0.358, 0.5509, 0.358, 0.5509, 0.392, 0.517, 0.392, 0.4152, 0.608, 0.4491, 0.608, 0.4491, 0.642, 0.4152, 0.642, 0.3812, 0.358, 0.3812, 0.392, 0.4152, 0.392, 0.4152, 0.358, 0.4152, 0.358, 0.4152, 0.392, 0.4491, 0.392, 0.4491, 0.358, 0.4491, 0.358, 0.4491, 0.392, 0.483, 0.392, 0.483, 0.358, 0.483, 0.358, 0.483, 0.392, 0.517, 0.392, 0.517, 0.358, 0.517, 0.358, 0.517, 0.392, 0.5509, 0.392, 0.5509, 0.358, 0.5509, 0.358, 0.5509, 0.392, 0.5848, 0.392, 0.5848, 0.358, 0.4491, 0.608, 0.483, 0.608, 0.483, 0.642, 0.4491, 0.642, 0.483, 0.608, 0.517, 0.608, 0.517, 0.642, 0.483, 0.642, 0.8348, 0.608, 0.8688, 0.608, 0.8688, 0.642, 0.8348, 0.642, 0.517, 0.608, 0.5509, 0.608, 0.5509, 0.642, 0.517, 0.642, 0.5509, 0.608, 0.5848, 0.608, 0.5848, 0.642, 0.5509, 0.642, 0.3812, 0.108, 0.4152, 0.108, 0.4152, 0.142, 0.3812, 0.142, 0.4152, 0.108, 0.4491, 0.108, 0.4491, 0.142, 0.4152, 0.142, 0.5848, 0.608, 0.6187, 0.608, 0.6187, 0.642, 0.5848, 0.642, 0.4491, 0.108, 0.483, 0.108, 0.483, 0.142, 0.4491, 0.142, 0.483, 0.108, 0.517, 0.108, 0.517, 0.142, 0.483, 0.142, 0.267, 0.7098, 0.267, 0.7437, 0.267, 0.7437, 0.267, 0.7098, 0.5848, 0.108, 0.6187, 0.108, 0.6187, 0.108, 0.5848, 0.108, 0.1991, 0.608, 0.233, 0.608, 0.233, 0.642, 0.1991, 0.642, 0.5509, 0.108, 0.5848, 0.108, 0.5848, 0.108, 0.5509, 0.108, 0.767, 0.5402, 0.767, 0.5741, 0.767, 0.5741, 0.767, 0.5402, 0.517, 0.108, 0.5509, 0.108, 0.5509, 0.142, 0.517, 0.142, 0.5509, 0.358, 0.5848, 0.358, 0.5848, 0.358, 0.5509, 0.358, 0.733, 0.6759, 0.767, 0.6759, 0.767, 0.7098, 0.733, 0.7098, 0.1652, 0.608, 0.1991, 0.608, 0.1991, 0.608, 0.1652, 0.608, 0.517, 0.358, 0.5509, 0.358, 0.5509, 0.358, 0.517, 0.358, 0.5509, 0.108, 0.5848, 0.108, 0.5848, 0.142, 0.5509, 0.142, 0.1991, 0.608, 0.233, 0.608, 0.233, 0.608, 0.1991, 0.608, 0.733, 0.642, 0.767, 0.642, 0.767, 0.6759, 0.733, 0.6759, 0.233, 0.5063, 0.233, 0.5, 0.233, 0.5, 0.233, 0.5063, 0.3688, 0.642, 0.3348, 0.642, 0.3348, 0.642, 0.3688, 0.642, 0.3812, 0.608, 0.3812, 0.642, 0.4152, 0.642, 0.4152, 0.608, 0.4152, 0.608, 0.4152, 0.642, 0.4491, 0.642, 0.4491, 0.608, 0.4491, 0.608, 0.4491, 0.642, 0.483, 0.642, 0.483, 0.608, 0.483, 0.608, 0.483, 0.642, 0.517, 0.642, 0.517, 0.608, 0.517, 0.608, 0.517, 0.642, 0.5509, 0.642, 0.5509, 0.608, 0.5509, 0.608, 0.5509, 0.642, 0.5848, 0.642, 0.5848, 0.608, 0.483, 0.358, 0.517, 0.358, 0.517, 0.358, 0.483, 0.358, 0.3348, 0.642, 0.3009, 0.642, 0.3009, 0.642, 0.3348, 0.642, 0.6313, 0.608, 0.6652, 0.608, 0.6652, 0.642, 0.6313, 0.642, 0.4491, 0.358, 0.483, 0.358, 0.483, 0.358, 0.4491, 0.358, 0.3009, 0.642, 0.267, 0.642, 0.267, 0.642, 0.3009, 0.642, 0.4152, 0.358, 0.4491, 0.358, 0.4491, 0.358, 0.4152, 0.358, 0.3812, 0.642, 0.3688, 0.642, 0.3688, 0.642, 0.3812, 0.642, 0.6652, 0.608, 0.6991, 0.608, 0.6991, 0.642, 0.6652, 0.642, 0.6187, 0.392, 0.5848, 0.392, 0.5848, 0.392, 0.6187, 0.392, 0.3688, 0.608, 0.3812, 0.608, 0.3812, 0.608, 0.3688, 0.608, 0.233, 0.5402, 0.233, 0.5063, 0.233, 0.5063, 0.233, 0.5402, 0.3812, 0.108, 0.4152, 0.108, 0.4152, 0.108, 0.3812, 0.108, 0.233, 0.642, 0.267, 0.642, 0.267, 0.6759, 0.233, 0.6759, 0.4152, 0.142, 0.3812, 0.142, 0.3812, 0.142, 0.4152, 0.142, 0.517, 0.642, 0.483, 0.642, 0.483, 0.642, 0.517, 0.642, 0.3812, 0.358, 0.4152, 0.358, 0.4152, 0.358, 0.3812, 0.358, 0.733, 0.7098, 0.733, 0.6759, 0.733, 0.6759, 0.733, 0.7098, 0.6991, 0.608, 0.733, 0.608, 0.733, 0.642, 0.6991, 0.642, 0.1991, 0.642, 0.1652, 0.642, 0.1652, 0.642, 0.1991, 0.642, 0.5509, 0.392, 0.517, 0.392, 0.517, 0.392, 0.5509, 0.392, 0.233, 0.642, 0.1991, 0.642, 0.1991, 0.642, 0.233, 0.642, 0.5848, 0.392, 0.5509, 0.392, 0.5509, 0.392, 0.5848, 0.392, 0.7608, 0.6358, 0.7392, 0.6358, 0.7392, 0.6358, 0.75, 0.6358, 0.7608, 0.6358, 0.4152, 0.392, 0.3812, 0.392, 0.3812, 0.392, 0.4152, 0.392, 0.767, 0.6759, 0.767, 0.7098, 0.767, 0.7098, 0.767, 0.6759, 0.3812, 0.108, 0.3812, 0.142, 0.4152, 0.142, 0.4152, 0.108, 0.4152, 0.108, 0.4152, 0.142, 0.4491, 0.142, 0.4491, 0.108, 0.4491, 0.108, 0.4491, 0.142, 0.483, 0.142, 0.483, 0.108, 0.483, 0.108, 0.483, 0.142, 0.517, 0.142, 0.517, 0.108, 0.517, 0.108, 0.517, 0.142, 0.5509, 0.142, 0.5509, 0.108, 0.5509, 0.108, 0.5509, 0.142, 0.5848, 0.142, 0.5848, 0.108, 0.517, 0.392, 0.483, 0.392, 0.483, 0.392, 0.517, 0.392, 0.233, 0.608, 0.233, 0.5741, 0.233, 0.5741, 0.233, 0.608, 0.767, 0.608, 0.8009, 0.608, 0.8009, 0.642, 0.767, 0.642, 0.483, 0.392, 0.4491, 0.392, 0.4491, 0.392, 0.483, 0.392, 0.267, 0.5741, 0.267, 0.608, 0.267, 0.608, 0.267, 0.5741, 0.4491, 0.392, 0.4152, 0.392, 0.4152, 0.392, 0.4491, 0.392, 0.6187, 0.108, 0.625, 0.108, 0.625, 0.108, 0.6187, 0.108, 0.8009, 0.608, 0.8348, 0.608, 0.8348, 0.642, 0.8009, 0.642, 0.625, 0.142, 0.6187, 0.142, 0.6187, 0.142, 0.625, 0.142, 0.733, 0.7437, 0.733, 0.7098, 0.733, 0.7098, 0.733, 0.7437, 0.517, 0.108, 0.5509, 0.108, 0.5509, 0.108, 0.517, 0.108, 0.8009, 0.608, 0.8348, 0.608, 0.8348, 0.608, 0.8009, 0.608, 0.267, 0.608, 0.3009, 0.608, 0.3009, 0.642, 0.267, 0.642, 0.6187, 0.858, 0.625, 0.858, 0.625, 0.858, 0.6187, 0.858, 0.483, 0.108, 0.517, 0.108, 0.517, 0.108, 0.483, 0.108, 0.483, 0.608, 0.517, 0.608, 0.517, 0.608, 0.483, 0.608, 0.517, 0.608, 0.5509, 0.608, 0.5509, 0.608, 0.517, 0.608, 0.733, 0.5063, 0.767, 0.5063, 0.767, 0.5402, 0.733, 0.5402, 0.267, 0.5402, 0.267, 0.5741, 0.267, 0.5741, 0.267, 0.5402, 0.5509, 0.608, 0.5848, 0.608, 0.5848, 0.608, 0.5509, 0.608, 0.733, 0.608, 0.733, 0.5741, 0.733, 0.5741, 0.733, 0.608, 0.5509, 0.642, 0.517, 0.642, 0.517, 0.642, 0.5509, 0.642, 0.1312, 0.608, 0.1652, 0.608, 0.1652, 0.642, 0.1312, 0.642, 0.267, 0.5063, 0.267, 0.5402, 0.267, 0.5402, 0.267, 0.5063, 0.5848, 0.642, 0.5509, 0.642, 0.5509, 0.642, 0.5848, 0.642, 0.8348, 0.608, 0.8688, 0.608, 0.8688, 0.608, 0.8348, 0.608, 0.733, 0.5741, 0.733, 0.5402, 0.733, 0.5402, 0.733, 0.5741, 0.233, 0.608, 0.267, 0.608, 0.267, 0.642, 0.233, 0.642, 0.6652, 0.642, 0.6313, 0.642, 0.6313, 0.642, 0.6652, 0.642, 0.6313, 0.608, 0.6652, 0.608, 0.6652, 0.608, 0.6313, 0.608, 0.6991, 0.608, 0.733, 0.608, 0.733, 0.608, 0.6991, 0.608, 0.4152, 0.108, 0.4491, 0.108, 0.4491, 0.108, 0.4152, 0.108, 0.233, 0.5741, 0.267, 0.5741, 0.267, 0.608, 0.233, 0.608, 0.4491, 0.108, 0.483, 0.108, 0.483, 0.108, 0.4491, 0.108, 0.625, 0.892, 0.6187, 0.892, 0.6187, 0.892, 0.625, 0.892, 0.6187, 0.642, 0.5848, 0.642, 0.5848, 0.642, 0.6187, 0.642, 0.4152, 0.608, 0.4491, 0.608, 0.4491, 0.608, 0.4152, 0.608, 0.233, 0.6759, 0.267, 0.6759, 0.267, 0.7098, 0.233, 0.7098, 0.4491, 0.608, 0.483, 0.608, 0.483, 0.608, 0.4491, 0.608, 0.4152, 0.892, 0.3812, 0.892, 0.3812, 0.892, 0.4152, 0.892, 0.233, 0.7437, 0.233, 0.7098, 0.233, 0.7098, 0.233, 0.7437, 0.4491, 0.642, 0.4152, 0.642, 0.4152, 0.642, 0.4491, 0.642, 0.1652, 0.608, 0.1991, 0.608, 0.1991, 0.642, 0.1652, 0.642, 0.767, 0.5741, 0.767, 0.608, 0.767, 0.608, 0.767, 0.5741, 0.483, 0.642, 0.4491, 0.642, 0.4491, 0.642, 0.483, 0.642, 0.5848, 0.608, 0.6187, 0.608, 0.6187, 0.608, 0.5848, 0.608, 0.767, 0.642, 0.767, 0.6759, 0.767, 0.6759, 0.767, 0.642, 0.733, 0.5741, 0.767, 0.5741, 0.767, 0.608, 0.733, 0.608, 0.767, 0.7098, 0.767, 0.7437, 0.767, 0.7437, 0.767, 0.7098, 0.733, 0.6759, 0.733, 0.642, 0.733, 0.642, 0.733, 0.6759, 0.4152, 0.642, 0.3812, 0.642, 0.3812, 0.642, 0.4152, 0.642, 0.5848, 0.858, 0.6187, 0.858, 0.6187, 0.858, 0.5848, 0.858, 0.3009, 0.608, 0.3348, 0.608, 0.3348, 0.642, 0.3009, 0.642, 0.3812, 0.608, 0.4152, 0.608, 0.4152, 0.608, 0.3812, 0.608, 0.767, 0.608, 0.8009, 0.608, 0.8009, 0.608, 0.767, 0.608, 0.7608, 0.6358, 0.7608, 0.6142, 0.767, 0.608, 0.767, 0.642, 0.7392, 0.6142, 0.7392, 0.6358, 0.733, 0.642, 0.733, 0.608, 0.7608, 0.6142, 0.7392, 0.6142, 0.733, 0.608, 0.767, 0.608, 0.7392, 0.6358, 0.7608, 0.6358, 0.767, 0.642, 0.733, 0.642, 0.75, 0.6142, 0.7608, 0.6142, 0.7608, 0.6142, 0.75, 0.6142, 0.7392, 0.6358, 0.7392, 0.6142, 0.7392, 0.6142, 0.7392, 0.6358, 0.7392, 0.6142, 0.7608, 0.6142, 0.7608, 0.6142, 0.75, 0.6142, 0.7392, 0.6142, 0.7608, 0.6142, 0.7608, 0.6358, 0.7608, 0.6358, 0.7608, 0.6142, 0.7392, 0.6142, 0.75, 0.6142, 0.75, 0.6142, 0.7392, 0.6142, 0.7485, 0.6342, 0.7407, 0.6342, 0.7407, 0.6342, 0.7485, 0.6342, 0.75, 0.6358, 0.7392, 0.6358, 0.7392, 0.6358, 0.75, 0.6358, 0.7392, 0.6358, 0.7392, 0.6142, 0.7392, 0.6142, 0.7392, 0.6358, 0.75, 0.6142, 0.75, 0.6358, 0.75, 0.6358, 0.75, 0.6142, 0.7515, 0.6342, 0.7515, 0.6158, 0.7515, 0.6158, 0.7515, 0.6342, 0.7608, 0.6142, 0.7608, 0.6358, 0.7608, 0.6358, 0.7608, 0.6142, 0.7608, 0.6358, 0.75, 0.6358, 0.75, 0.6358, 0.7608, 0.6358, 0.75, 0.6358, 0.75, 0.6142, 0.75, 0.6142, 0.75, 0.6358, 0.7407, 0.6158, 0.7407, 0.6342, 0.7392, 0.6358, 0.7392, 0.6142, 0.7485, 0.6158, 0.7407, 0.6158, 0.7392, 0.6142, 0.75, 0.6142, 0.7407, 0.6342, 0.7485, 0.6342, 0.75, 0.6358, 0.7392, 0.6358, 0.7485, 0.6342, 0.7485, 0.6158, 0.75, 0.6142, 0.75, 0.6358, 0.7593, 0.6342, 0.7593, 0.6158, 0.7608, 0.6142, 0.7608, 0.6358, 0.7593, 0.6158, 0.7515, 0.6158, 0.75, 0.6142, 0.7608, 0.6142, 0.7515, 0.6342, 0.7593, 0.6342, 0.7608, 0.6358, 0.75, 0.6358, 0.7515, 0.6158, 0.7515, 0.6342, 0.75, 0.6358, 0.75, 0.6142, 0.7515, 0.6158, 0.7593, 0.6158, 0.7593, 0.6342, 0.7515, 0.6342, 0.7515, 0.6158, 0.7593, 0.6158, 0.7593, 0.6158, 0.7515, 0.6158, 0.7593, 0.6342, 0.7515, 0.6342, 0.7515, 0.6342, 0.7593, 0.6342, 0.7593, 0.6158, 0.7593, 0.6342, 0.7593, 0.6342, 0.7593, 0.6158, 0.7407, 0.6158, 0.7485, 0.6158, 0.7485, 0.6342, 0.7407, 0.6342, 0.7407, 0.6342, 0.7407, 0.6158, 0.7407, 0.6158, 0.7407, 0.6342, 0.7485, 0.6158, 0.7485, 0.6342, 0.7485, 0.6342, 0.7485, 0.6158, 0.7407, 0.6158, 0.7485, 0.6158, 0.7485, 0.6158, 0.7407, 0.6158])
me_cube_002.materials.append(mat_present_color2)
me_cube_002.update()
me_cube_003 = bpy.data.meshes.new('Cube.003')
me_cube_003.from_pydata([(-0.5, -0.5, -0.5), (-0.5, -0.5, 0.5), (-0.5, 0.5, -0.5), (-0.5, 0.5, 0.5), (0.5, -0.5, -0.5), (0.5, -0.5, 0.5), (0.5, 0.5, -0.5), (0.5, 0.5, 0.5)], [], [(0, 1, 3, 2), (2, 3, 7, 6), (6, 7, 5, 4), (4, 5, 1, 0), (2, 6, 4, 0), (7, 3, 1, 5)])
_uv = me_cube_003.uv_layers.new(name='UVMap')
_uv.uv.foreach_set('vector', [0.375, 0.0, 0.625, 0.0, 0.625, 0.25, 0.375, 0.25, 0.375, 0.25, 0.625, 0.25, 0.625, 0.5, 0.375, 0.5, 0.375, 0.5, 0.625, 0.5, 0.625, 0.75, 0.375, 0.75, 0.375, 0.75, 0.625, 0.75, 0.625, 1.0, 0.375, 1.0, 0.125, 0.5, 0.375, 0.5, 0.375, 0.75, 0.125, 0.75, 0.625, 0.5, 0.875, 0.5, 0.875, 0.75, 0.625, 0.75])
me_cube_003.materials.append(mat_present_color3)
me_cube_003.update()
me_cube_004 = bpy.data.meshes.new('Cube.004')
me_cube_004.from_pydata([(-0.5, -0.5, -0.5), (-0.5, -0.5, 0.5), (-0.5, 0.5, -0.5), (-0.5, 0.5, 0.5), (0.5, -0.5, -0.5), (0.5, -0.5, 0.5), (0.5, 0.5, -0.5), (0.5, 0.5, 0.5)], [], [(0, 1, 3, 2), (2, 3, 7, 6), (6, 7, 5, 4), (4, 5, 1, 0), (2, 6, 4, 0), (7, 3, 1, 5)])
_uv = me_cube_004.uv_layers.new(name='UVMap')
_uv.uv.foreach_set('vector', [0.375, 0.0, 0.625, 0.0, 0.625, 0.25, 0.375, 0.25, 0.375, 0.25, 0.625, 0.25, 0.625, 0.5, 0.375, 0.5, 0.375, 0.5, 0.625, 0.5, 0.625, 0.75, 0.375, 0.75, 0.375, 0.75, 0.625, 0.75, 0.625, 1.0, 0.375, 1.0, 0.125, 0.5, 0.375, 0.5, 0.375, 0.75, 0.125, 0.75, 0.625, 0.5, 0.875, 0.5, 0.875, 0.75, 0.625, 0.75])
me_cube_004.materials.append(mat_present_color4)
me_cube_004.update()
me_cube_005 = bpy.data.meshes.new('Cube.005')
me_cube_005.from_pydata([(-0.5, -0.5, -0.5), (-0.5, -0.5, 0.5), (-0.5, 0.5, -0.5), (-0.5, 0.5, 0.5), (0.5, -0.5, -0.5), (0.5, -0.5, 0.5), (0.5, 0.5, -0.5), (0.5, 0.5, 0.5)], [], [(0, 1, 3, 2), (2, 3, 7, 6), (6, 7, 5, 4), (4, 5, 1, 0), (2, 6, 4, 0), (7, 3, 1, 5)])
_uv = me_cube_005.uv_layers.new(name='UVMap')
_uv.uv.foreach_set('vector', [0.375, 0.0, 0.625, 0.0, 0.625, 0.25, 0.375, 0.25, 0.375, 0.25, 0.625, 0.25, 0.625, 0.5, 0.375, 0.5, 0.375, 0.5, 0.625, 0.5, 0.625, 0.75, 0.375, 0.75, 0.375, 0.75, 0.625, 0.75, 0.625, 1.0, 0.375, 1.0, 0.125, 0.5, 0.375, 0.5, 0.375, 0.75, 0.125, 0.75, 0.625, 0.5, 0.875, 0.5, 0.875, 0.75, 0.625, 0.75])
me_cube_005.materials.append(mat_present_color5)
me_cube_005.update()

# ---- objects
ob_present_paper = bpy.data.objects.new('Present_Paper', me_cube_001)
ob_present_ribbon = bpy.data.objects.new('Present_Ribbon', me_cube_002)
ob_cube = bpy.data.objects.new('Cube', me_cube_003)
ob_cube_001 = bpy.data.objects.new('Cube.001', me_cube_004)
ob_cube_002 = bpy.data.objects.new('Cube.002', me_cube_005)

# ---- transforms, parenting, visibility, modifiers, constraints
ob_present_paper.location = (0.0, 0.0, 0.375)
ob_present_paper.scale = (0.75, 0.75, 0.75)
ob_present_ribbon.location = (0.0, 0.0, 0.375)
ob_present_ribbon.scale = (0.75, 0.75, 0.75)
ob_cube.location = (-1.425, -0.7646, 1.011)
ob_cube.scale = (0.1, 0.1, 0.1)
ob_cube_001.location = (-1.471, -0.6847, 0.8494)
ob_cube_001.scale = (0.1, 0.1, 0.1)
ob_cube_002.location = (-1.537, -0.5924, 0.6588)
ob_cube_002.scale = (0.1, 0.1, 0.1)

# ---- collection membership
col_collection.objects.link(ob_present_paper)
col_collection.objects.link(ob_present_ribbon)
col_collection.objects.link(ob_cube)
col_collection.objects.link(ob_cube_001)
col_collection.objects.link(ob_cube_002)

# ---- scene / render settings (as saved in the file)
scene.frame_start = 1; scene.frame_end = 250; scene.frame_set(1)
scene.render.engine = 'BLENDER_EEVEE_NEXT'
bpy.context.view_layer.update()

# ---- added for rendering (the .blend has no active camera and no usable light): camera, sun
cam_auto = bpy.data.cameras.new('AutoCamera')
cam_auto.lens = 50.0
cam_auto.sensor_width = 36.0
cam_auto.clip_end = 1000.0
ob_auto_camera = bpy.data.objects.new('AutoCamera', cam_auto)
scene.collection.objects.link(ob_auto_camera)
ob_auto_camera.location = (1.74674, -3.0368, 2.40582)
ob_auto_camera.rotation_euler = (1.09748, -7.21219e-08, 0.694738)
scene.camera = ob_auto_camera
light_auto_sun = bpy.data.lights.new('AutoSun', 'SUN')
light_auto_sun.energy = 3.0
light_auto_sun.angle = 0.0523599
ob_auto_sun = bpy.data.objects.new('AutoSun', light_auto_sun)
scene.collection.objects.link(ob_auto_sun)
ob_auto_sun.rotation_euler = (0.872665, 0.174533, 0.523599)
bpy.context.view_layer.update()
